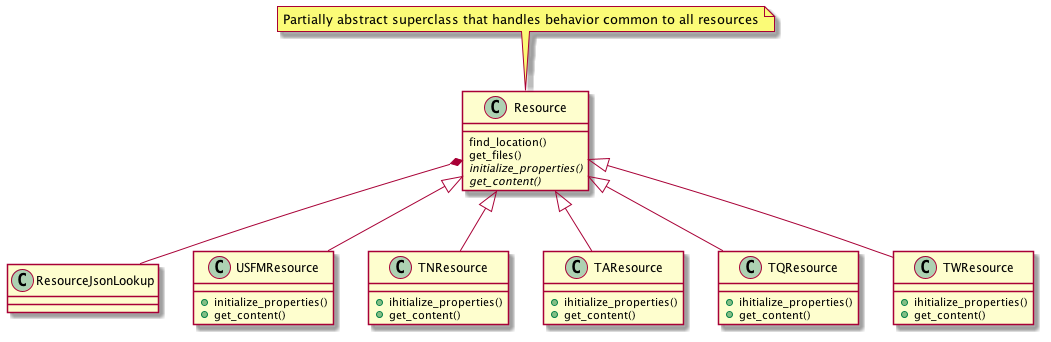

The diagram above was rendered by PlantUML. Its source (embedded in the PNG):
@startuml
Resource *-- ResourceJsonLookup
Resource : find_location()
Resource : get_files()
Resource : {abstract} initialize_properties()
Resource : {abstract} get_content()
note top of Resource: Partially abstract superclass that handles behavior common to all resources
Resource <|-- USFMResource
' USFMResource : +find_location()
' USFMResource : +get_files()
USFMResource : +initialize_properties()
USFMResource : +get_content()
Resource <|-- TNResource
' TNResource : +find_location()
' TNResource : +get_files()
TNResource : +ihitialize_properties()
TNResource : +get_content()
Resource <|-- TAResource
' TAResource : +find_location()
' TAResource : +get_files()
TAResource : +ihitialize_properties()
TAResource : +get_content()
Resource <|-- TQResource
' TQResource : +find_location()
' TQResource : +get_files()
TQResource : +ihitialize_properties()
TQResource : +get_content()
Resource <|-- TWResource
' TWResource : +find_location()
' TWResource : +get_files()
TWResource : +ihitialize_properties()
TWResource : +get_content()
@enduml